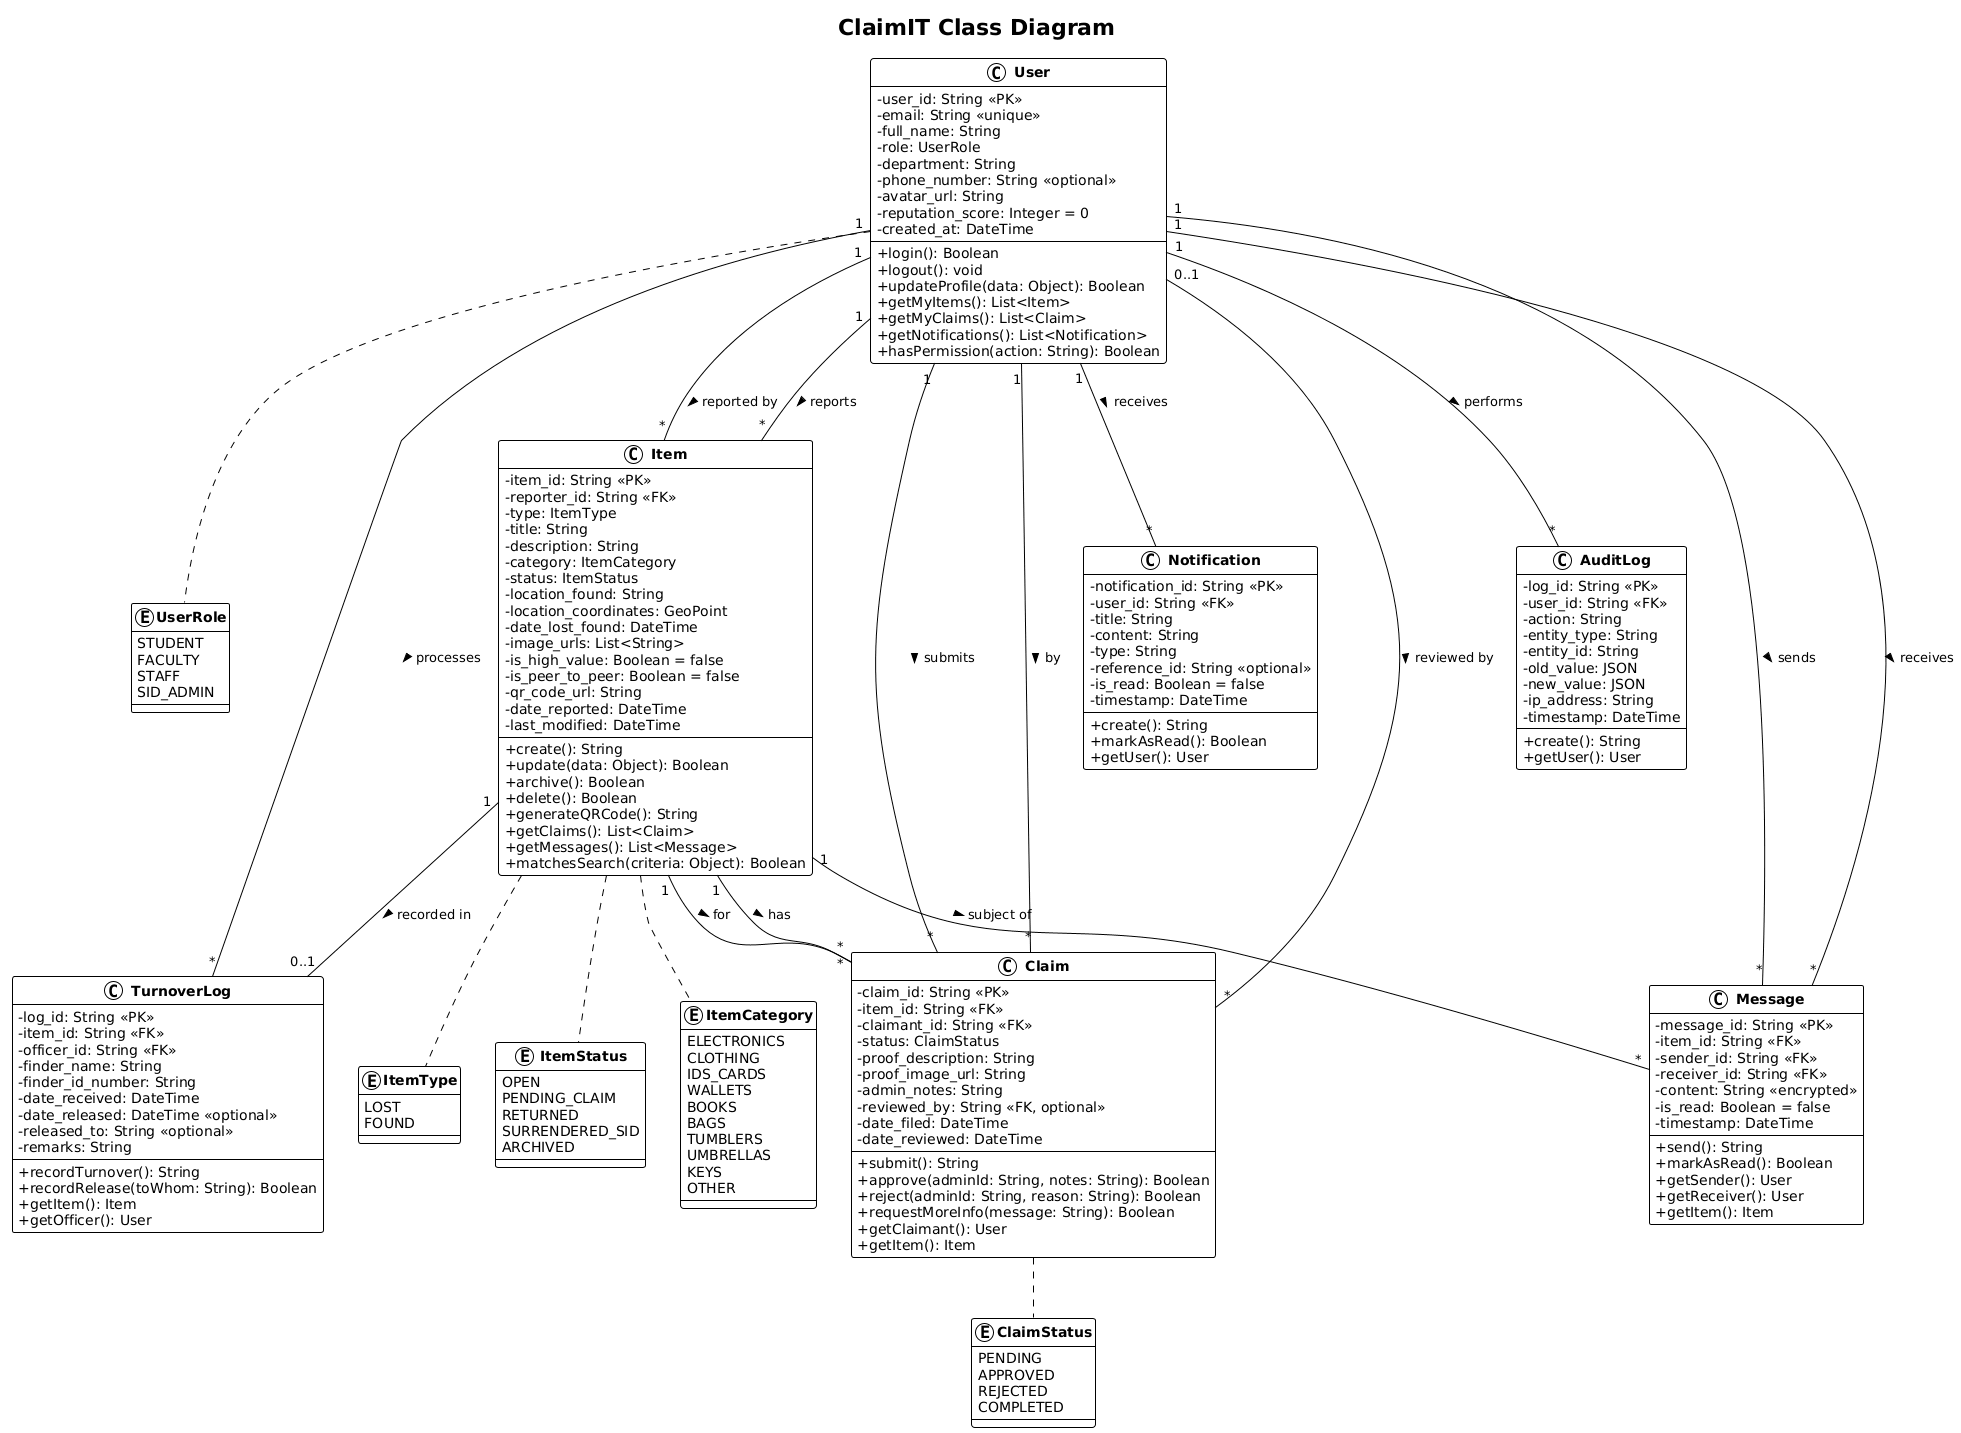

The diagram above was rendered by PlantUML. Its source (embedded in the PNG):
@startuml
!theme plain
skinparam backgroundColor #FFFFFF
skinparam classAttributeIconSize 0
skinparam classFontStyle bold

title ClaimIT Class Diagram

' ========== ENUMERATIONS ==========
enum UserRole {
  STUDENT
  FACULTY
  STAFF
  SID_ADMIN
}

enum ItemType {
  LOST
  FOUND
}

enum ItemStatus {
  OPEN
  PENDING_CLAIM
  RETURNED
  SURRENDERED_SID
  ARCHIVED
}

enum ClaimStatus {
  PENDING
  APPROVED
  REJECTED
  COMPLETED
}

enum ItemCategory {
  ELECTRONICS
  CLOTHING
  IDS_CARDS
  WALLETS
  BOOKS
  BAGS
  TUMBLERS
  UMBRELLAS
  KEYS
  OTHER
}

' ========== MAIN CLASSES ==========

class User {
  - user_id: String <<PK>>
  - email: String <<unique>>
  - full_name: String
  - role: UserRole
  - department: String
  - phone_number: String <<optional>>
  - avatar_url: String
  - reputation_score: Integer = 0
  - created_at: DateTime
  --
  + login(): Boolean
  + logout(): void
  + updateProfile(data: Object): Boolean
  + getMyItems(): List<Item>
  + getMyClaims(): List<Claim>
  + getNotifications(): List<Notification>
  + hasPermission(action: String): Boolean
}

class Item {
  - item_id: String <<PK>>
  - reporter_id: String <<FK>>
  - type: ItemType
  - title: String
  - description: String
  - category: ItemCategory
  - status: ItemStatus
  - location_found: String
  - location_coordinates: GeoPoint
  - date_lost_found: DateTime
  - image_urls: List<String>
  - is_high_value: Boolean = false
  - is_peer_to_peer: Boolean = false
  - qr_code_url: String
  - date_reported: DateTime
  - last_modified: DateTime
  --
  + create(): String
  + update(data: Object): Boolean
  + archive(): Boolean
  + delete(): Boolean
  + generateQRCode(): String
  + getClaims(): List<Claim>
  + getMessages(): List<Message>
  + matchesSearch(criteria: Object): Boolean
}

class Claim {
  - claim_id: String <<PK>>
  - item_id: String <<FK>>
  - claimant_id: String <<FK>>
  - status: ClaimStatus
  - proof_description: String
  - proof_image_url: String
  - admin_notes: String
  - reviewed_by: String <<FK, optional>>
  - date_filed: DateTime
  - date_reviewed: DateTime
  --
  + submit(): String
  + approve(adminId: String, notes: String): Boolean
  + reject(adminId: String, reason: String): Boolean
  + requestMoreInfo(message: String): Boolean
  + getClaimant(): User
  + getItem(): Item
}

class Message {
  - message_id: String <<PK>>
  - item_id: String <<FK>>
  - sender_id: String <<FK>>
  - receiver_id: String <<FK>>
  - content: String <<encrypted>>
  - is_read: Boolean = false
  - timestamp: DateTime
  --
  + send(): String
  + markAsRead(): Boolean
  + getSender(): User
  + getReceiver(): User
  + getItem(): Item
}

class Notification {
  - notification_id: String <<PK>>
  - user_id: String <<FK>>
  - title: String
  - content: String
  - type: String
  - reference_id: String <<optional>>
  - is_read: Boolean = false
  - timestamp: DateTime
  --
  + create(): String
  + markAsRead(): Boolean
  + getUser(): User
}

class TurnoverLog {
  - log_id: String <<PK>>
  - item_id: String <<FK>>
  - officer_id: String <<FK>>
  - finder_name: String
  - finder_id_number: String
  - date_received: DateTime
  - date_released: DateTime <<optional>>
  - released_to: String <<optional>>
  - remarks: String
  --
  + recordTurnover(): String
  + recordRelease(toWhom: String): Boolean
  + getItem(): Item
  + getOfficer(): User
}

class AuditLog {
  - log_id: String <<PK>>
  - user_id: String <<FK>>
  - action: String
  - entity_type: String
  - entity_id: String
  - old_value: JSON
  - new_value: JSON
  - ip_address: String
  - timestamp: DateTime
  --
  + create(): String
  + getUser(): User
}

' ========== RELATIONSHIPS ==========

' User relationships
User "1" -- "*" Item : reports >
User "1" -- "*" Claim : submits >
User "1" -- "*" Message : sends >
User "1" -- "*" Message : receives >
User "1" -- "*" Notification : receives >
User "1" -- "*" TurnoverLog : processes >
User "1" -- "*" AuditLog : performs >

' Item relationships
Item "1" -- "*" Claim : has >
Item "1" -- "*" Message : subject of >
Item "1" -- "0..1" TurnoverLog : recorded in >
Item "*" -- "1" User : reported by <

' Claim relationships
Claim "*" -- "1" Item : for <
Claim "*" -- "1" User : by <
Claim "*" -- "0..1" User : reviewed by <

' Enums to Classes
User .. UserRole
Item .. ItemType
Item .. ItemStatus
Item .. ItemCategory
Claim .. ClaimStatus
@enduml